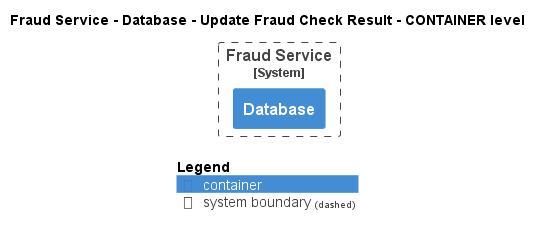

The diagram above was rendered by PlantUML. Its source (embedded in the PNG):
@startuml
!pragma layout smetana
!include ..\..\..\..\..\..\.c4s\C4_Container.puml

AddElementTag("state:new", $bgColor=green, $fontColor=#ffffff, $borderColor=green, $shadowing="False")
AddElementTag("state:changed", $bgColor=orange, $fontColor=#ffffff, $borderColor=orange, $shadowing="False")
AddElementTag("state:removed", $bgColor=red, $fontColor=#ffffff, $borderColor=red, $shadowing="False")

AddRelTag("state:new", $textColor=green, $lineColor=green)
AddRelTag("state:changed", $textColor=orange, $lineColor=orange)
AddRelTag("state:removed", $textColor=red, $lineColor=red)

SHOW_PERSON_PORTRAIT()
LAYOUT_TOP_DOWN()

skinparam linetype polyline

title Fraud Service - Database - Update Fraud Check Result - CONTAINER level


System_Boundary(ECommercePlatform.SoftwareSystems.FraudService, "Fraud Service") {
    Container(ECommercePlatform.SoftwareSystems.FraudService.Containers.Database, "Database", "", "")
}



SHOW_LEGEND()
@enduml